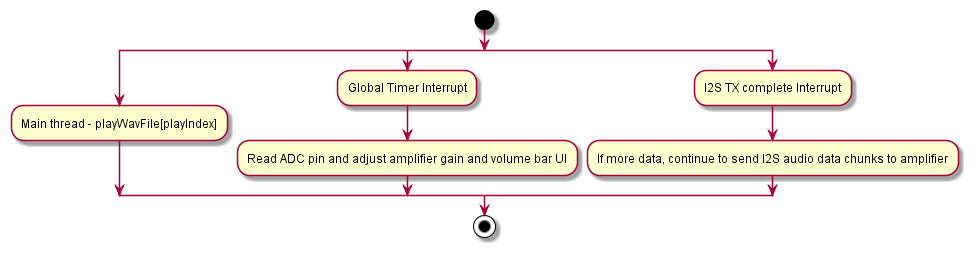

The diagram above was rendered by PlantUML. Its source (embedded in the PNG):
@startuml
start
split 
	:Main thread - playWavFile[playIndex];
split again 
	:Global Timer Interrupt;
	:Read ADC pin and adjust amplifier gain and volume bar UI;
split again
	:I2S TX complete Interrupt;
	:If more data, continue to send I2S audio data chunks to amplifier;
end split
stop
@enduml